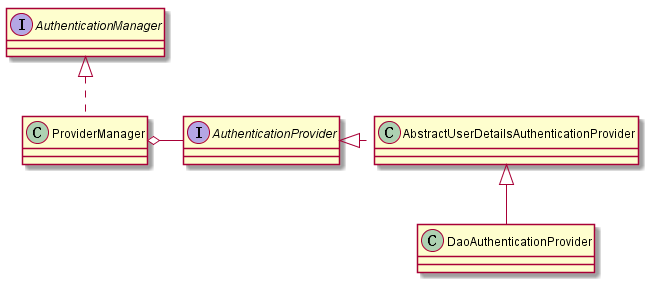

The diagram above was rendered by PlantUML. Its source (embedded in the PNG):
@startuml

	Interface AuthenticationManager 
	Class ProviderManager

	Interface AuthenticationProvider
	Class AbstractUserDetailsAuthenticationProvider
	Class DaoAuthenticationProvider

 	AuthenticationManager <|.down. ProviderManager
 	ProviderManager o-right- AuthenticationProvider 
	AuthenticationProvider <|.right. AbstractUserDetailsAuthenticationProvider 
	AbstractUserDetailsAuthenticationProvider <|-down- DaoAuthenticationProvider

@enduml